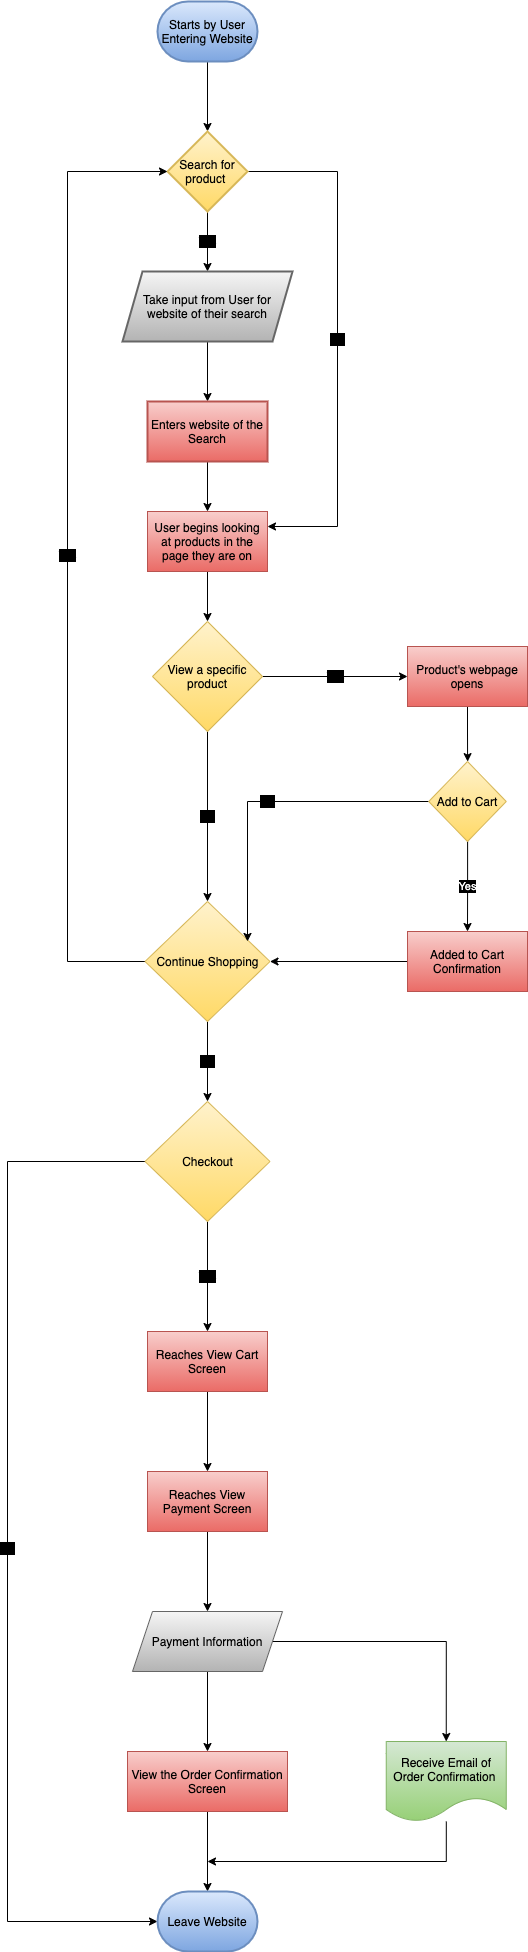

The diagram above was exported from draw.io. Its source (the exported page's mxGraphModel, read from the mxfile embedded in the PNG):
<mxGraphModel dx="1415" dy="468" grid="1" gridSize="10" guides="1" tooltips="1" connect="1" arrows="1" fold="1" page="1" pageScale="1" pageWidth="827" pageHeight="1169" math="0" shadow="1">
  <root>
    <mxCell id="0" />
    <mxCell id="1" parent="0" />
    <mxCell id="6" value="" style="edgeStyle=orthogonalEdgeStyle;rounded=0;orthogonalLoop=1;jettySize=auto;html=1;" parent="1" source="2" target="5" edge="1">
      <mxGeometry relative="1" as="geometry" />
    </mxCell>
    <mxCell id="2" value="&lt;font color=&quot;#000000&quot;&gt;Starts by User Entering Website&lt;/font&gt;" style="strokeWidth=2;html=1;shape=mxgraph.flowchart.terminator;whiteSpace=wrap;fillColor=#dae8fc;strokeColor=#6c8ebf;gradientColor=#7ea6e0;" parent="1" vertex="1">
      <mxGeometry x="20" y="40" width="100" height="60" as="geometry" />
    </mxCell>
    <mxCell id="8" value="&lt;span style=&quot;background-color: rgb(0 , 0 , 0)&quot;&gt;No&lt;/span&gt;" style="edgeStyle=orthogonalEdgeStyle;rounded=0;orthogonalLoop=1;jettySize=auto;html=1;entryX=1;entryY=0.25;entryDx=0;entryDy=0;" parent="1" source="5" target="19" edge="1">
      <mxGeometry relative="1" as="geometry">
        <mxPoint x="169.99999999999977" y="210" as="targetPoint" />
        <Array as="points">
          <mxPoint x="200" y="210" />
          <mxPoint x="200" y="565" />
        </Array>
      </mxGeometry>
    </mxCell>
    <mxCell id="10" value="&lt;span style=&quot;background-color: rgb(0 , 0 , 0)&quot;&gt;Yes&lt;/span&gt;" style="edgeStyle=orthogonalEdgeStyle;rounded=0;orthogonalLoop=1;jettySize=auto;html=1;" parent="1" source="5" target="9" edge="1">
      <mxGeometry relative="1" as="geometry" />
    </mxCell>
    <mxCell id="5" value="&lt;font color=&quot;#000000&quot;&gt;Search for product&amp;nbsp;&lt;/font&gt;" style="rhombus;whiteSpace=wrap;html=1;strokeColor=#d6b656;strokeWidth=2;fillColor=#fff2cc;gradientColor=#ffd966;" parent="1" vertex="1">
      <mxGeometry x="30" y="170" width="80" height="80" as="geometry" />
    </mxCell>
    <mxCell id="15" value="" style="edgeStyle=orthogonalEdgeStyle;rounded=0;orthogonalLoop=1;jettySize=auto;html=1;" parent="1" source="9" target="14" edge="1">
      <mxGeometry relative="1" as="geometry" />
    </mxCell>
    <mxCell id="9" value="&lt;font color=&quot;#000000&quot;&gt;Take input from User for website of their search&lt;/font&gt;" style="shape=parallelogram;perimeter=parallelogramPerimeter;whiteSpace=wrap;html=1;fixedSize=1;strokeWidth=2;gradientColor=#b3b3b3;fillColor=#f5f5f5;strokeColor=#666666;" parent="1" vertex="1">
      <mxGeometry x="-15" y="310" width="170" height="70" as="geometry" />
    </mxCell>
    <mxCell id="16" value="" style="edgeStyle=orthogonalEdgeStyle;rounded=0;orthogonalLoop=1;jettySize=auto;html=1;" parent="1" source="14" edge="1">
      <mxGeometry relative="1" as="geometry">
        <mxPoint x="70" y="550" as="targetPoint" />
      </mxGeometry>
    </mxCell>
    <mxCell id="14" value="&lt;font color=&quot;#000000&quot;&gt;Enters website of the Search&lt;/font&gt;" style="whiteSpace=wrap;html=1;strokeWidth=2;gradientColor=#ea6b66;fillColor=#f8cecc;strokeColor=#b85450;" parent="1" vertex="1">
      <mxGeometry x="10" y="440" width="120" height="60" as="geometry" />
    </mxCell>
    <mxCell id="21" value="" style="edgeStyle=orthogonalEdgeStyle;rounded=0;orthogonalLoop=1;jettySize=auto;html=1;" parent="1" source="19" target="20" edge="1">
      <mxGeometry relative="1" as="geometry" />
    </mxCell>
    <mxCell id="19" value="&lt;font color=&quot;#000000&quot;&gt;User begins looking at products in the page they are on&lt;/font&gt;" style="rounded=0;whiteSpace=wrap;html=1;gradientColor=#ea6b66;fillColor=#f8cecc;strokeColor=#b85450;" parent="1" vertex="1">
      <mxGeometry x="10" y="550" width="120" height="60" as="geometry" />
    </mxCell>
    <mxCell id="23" value="&lt;span style=&quot;background-color: rgb(0 , 0 , 0)&quot;&gt;No&lt;/span&gt;" style="edgeStyle=orthogonalEdgeStyle;rounded=0;orthogonalLoop=1;jettySize=auto;html=1;" parent="1" source="20" target="22" edge="1">
      <mxGeometry relative="1" as="geometry" />
    </mxCell>
    <mxCell id="25" value="&lt;span style=&quot;background-color: rgb(0 , 0 , 0)&quot;&gt;Yes&lt;/span&gt;" style="edgeStyle=orthogonalEdgeStyle;rounded=0;orthogonalLoop=1;jettySize=auto;html=1;" parent="1" source="20" edge="1">
      <mxGeometry relative="1" as="geometry">
        <mxPoint x="270" y="715" as="targetPoint" />
        <Array as="points">
          <mxPoint x="190" y="715" />
          <mxPoint x="190" y="715" />
        </Array>
      </mxGeometry>
    </mxCell>
    <mxCell id="20" value="&lt;font color=&quot;#000000&quot;&gt;View a specific product&lt;/font&gt;" style="rhombus;whiteSpace=wrap;html=1;rounded=0;gradientColor=#ffd966;fillColor=#fff2cc;strokeColor=#d6b656;" parent="1" vertex="1">
      <mxGeometry x="15" y="660" width="110" height="110" as="geometry" />
    </mxCell>
    <mxCell id="35" value="&lt;span style=&quot;background-color: rgb(0 , 0 , 0)&quot;&gt;Yes&lt;/span&gt;" style="edgeStyle=orthogonalEdgeStyle;rounded=0;orthogonalLoop=1;jettySize=auto;html=1;entryX=0;entryY=0.5;entryDx=0;entryDy=0;" parent="1" source="22" target="5" edge="1">
      <mxGeometry relative="1" as="geometry">
        <mxPoint x="-80" y="210" as="targetPoint" />
        <Array as="points">
          <mxPoint x="-70" y="1000" />
          <mxPoint x="-70" y="210" />
        </Array>
      </mxGeometry>
    </mxCell>
    <mxCell id="40" value="&lt;span style=&quot;background-color: rgb(0 , 0 , 0)&quot;&gt;No&lt;/span&gt;" style="edgeStyle=orthogonalEdgeStyle;rounded=0;orthogonalLoop=1;jettySize=auto;html=1;" parent="1" source="22" target="39" edge="1">
      <mxGeometry relative="1" as="geometry" />
    </mxCell>
    <mxCell id="22" value="&lt;font color=&quot;#000000&quot;&gt;Continue Shopping&lt;/font&gt;" style="rhombus;whiteSpace=wrap;html=1;rounded=0;gradientColor=#ffd966;fillColor=#fff2cc;strokeColor=#d6b656;" parent="1" vertex="1">
      <mxGeometry x="7.5" y="940" width="125" height="120" as="geometry" />
    </mxCell>
    <mxCell id="29" value="&lt;font color=&quot;#ffffff&quot; style=&quot;background-color: rgb(0 , 0 , 0)&quot;&gt;Yes&lt;/font&gt;" style="edgeStyle=orthogonalEdgeStyle;rounded=0;orthogonalLoop=1;jettySize=auto;html=1;" parent="1" source="24" target="28" edge="1">
      <mxGeometry relative="1" as="geometry" />
    </mxCell>
    <mxCell id="33" value="&lt;span style=&quot;background-color: rgb(0 , 0 , 0)&quot;&gt;No&lt;/span&gt;" style="edgeStyle=orthogonalEdgeStyle;rounded=0;orthogonalLoop=1;jettySize=auto;html=1;entryX=0.82;entryY=0.333;entryDx=0;entryDy=0;entryPerimeter=0;" parent="1" source="24" target="22" edge="1">
      <mxGeometry relative="1" as="geometry">
        <mxPoint x="232.5" y="840" as="targetPoint" />
      </mxGeometry>
    </mxCell>
    <mxCell id="24" value="&lt;font color=&quot;#000000&quot;&gt;Add to Cart&lt;/font&gt;" style="rhombus;whiteSpace=wrap;html=1;rounded=0;gradientColor=#ffd966;fillColor=#fff2cc;strokeColor=#d6b656;" parent="1" vertex="1">
      <mxGeometry x="291.25" y="800" width="77.5" height="80" as="geometry" />
    </mxCell>
    <mxCell id="27" value="" style="edgeStyle=orthogonalEdgeStyle;rounded=0;orthogonalLoop=1;jettySize=auto;html=1;" parent="1" source="26" target="24" edge="1">
      <mxGeometry relative="1" as="geometry" />
    </mxCell>
    <mxCell id="26" value="&lt;font color=&quot;#000000&quot;&gt;Product's webpage opens&lt;/font&gt;" style="rounded=0;whiteSpace=wrap;html=1;gradientColor=#ea6b66;fillColor=#f8cecc;strokeColor=#b85450;" parent="1" vertex="1">
      <mxGeometry x="270" y="685" width="120" height="60" as="geometry" />
    </mxCell>
    <mxCell id="31" value="" style="edgeStyle=orthogonalEdgeStyle;rounded=0;orthogonalLoop=1;jettySize=auto;html=1;entryX=1;entryY=0.5;entryDx=0;entryDy=0;" parent="1" source="28" target="22" edge="1">
      <mxGeometry relative="1" as="geometry">
        <mxPoint x="190" y="1000" as="targetPoint" />
      </mxGeometry>
    </mxCell>
    <mxCell id="28" value="&lt;font color=&quot;#000000&quot;&gt;Added to Cart Confirmation&lt;/font&gt;" style="whiteSpace=wrap;html=1;rounded=0;gradientColor=#ea6b66;fillColor=#f8cecc;strokeColor=#b85450;" parent="1" vertex="1">
      <mxGeometry x="270" y="970" width="120" height="60" as="geometry" />
    </mxCell>
    <mxCell id="44" value="&lt;span style=&quot;background-color: rgb(0 , 0 , 0)&quot;&gt;Yes&lt;/span&gt;" style="edgeStyle=orthogonalEdgeStyle;rounded=0;orthogonalLoop=1;jettySize=auto;html=1;" parent="1" source="39" target="43" edge="1">
      <mxGeometry relative="1" as="geometry" />
    </mxCell>
    <mxCell id="60" value="&lt;span style=&quot;background-color: rgb(0 , 0 , 0)&quot;&gt;No&lt;/span&gt;" style="edgeStyle=orthogonalEdgeStyle;rounded=0;orthogonalLoop=1;jettySize=auto;html=1;entryX=0;entryY=0.5;entryDx=0;entryDy=0;entryPerimeter=0;" parent="1" source="39" target="58" edge="1">
      <mxGeometry relative="1" as="geometry">
        <mxPoint x="-100" y="1950" as="targetPoint" />
        <Array as="points">
          <mxPoint x="-130" y="1200" />
          <mxPoint x="-130" y="1960" />
        </Array>
      </mxGeometry>
    </mxCell>
    <mxCell id="39" value="&lt;font color=&quot;#000000&quot;&gt;Checkout&lt;/font&gt;" style="rhombus;whiteSpace=wrap;html=1;rounded=0;gradientColor=#ffd966;fillColor=#fff2cc;strokeColor=#d6b656;" parent="1" vertex="1">
      <mxGeometry x="7.5" y="1140" width="125" height="120" as="geometry" />
    </mxCell>
    <mxCell id="46" value="" style="edgeStyle=orthogonalEdgeStyle;rounded=0;orthogonalLoop=1;jettySize=auto;html=1;" parent="1" source="43" target="45" edge="1">
      <mxGeometry relative="1" as="geometry" />
    </mxCell>
    <mxCell id="43" value="&lt;font color=&quot;#000000&quot;&gt;Reaches View Cart Screen&lt;/font&gt;" style="whiteSpace=wrap;html=1;rounded=0;gradientColor=#ea6b66;fillColor=#f8cecc;strokeColor=#b85450;" parent="1" vertex="1">
      <mxGeometry x="10" y="1370" width="120" height="60" as="geometry" />
    </mxCell>
    <mxCell id="48" value="" style="edgeStyle=orthogonalEdgeStyle;rounded=0;orthogonalLoop=1;jettySize=auto;html=1;" parent="1" source="45" target="47" edge="1">
      <mxGeometry relative="1" as="geometry" />
    </mxCell>
    <mxCell id="45" value="&lt;font color=&quot;#000000&quot;&gt;Reaches View Payment Screen&lt;/font&gt;" style="whiteSpace=wrap;html=1;rounded=0;gradientColor=#ea6b66;fillColor=#f8cecc;strokeColor=#b85450;" parent="1" vertex="1">
      <mxGeometry x="10" y="1510" width="120" height="60" as="geometry" />
    </mxCell>
    <mxCell id="50" value="" style="edgeStyle=orthogonalEdgeStyle;rounded=0;orthogonalLoop=1;jettySize=auto;html=1;" parent="1" source="47" target="49" edge="1">
      <mxGeometry relative="1" as="geometry" />
    </mxCell>
    <mxCell id="55" value="" style="edgeStyle=orthogonalEdgeStyle;rounded=0;orthogonalLoop=1;jettySize=auto;html=1;entryX=0.5;entryY=0;entryDx=0;entryDy=0;" parent="1" source="47" target="52" edge="1">
      <mxGeometry relative="1" as="geometry">
        <mxPoint x="240" y="1680" as="targetPoint" />
      </mxGeometry>
    </mxCell>
    <mxCell id="47" value="&lt;font color=&quot;#000000&quot;&gt;Payment Information&lt;/font&gt;" style="shape=parallelogram;perimeter=parallelogramPerimeter;whiteSpace=wrap;html=1;fixedSize=1;rounded=0;gradientColor=#b3b3b3;fillColor=#f5f5f5;strokeColor=#666666;" parent="1" vertex="1">
      <mxGeometry x="-5" y="1650" width="150" height="60" as="geometry" />
    </mxCell>
    <mxCell id="57" value="" style="edgeStyle=orthogonalEdgeStyle;rounded=0;orthogonalLoop=1;jettySize=auto;html=1;" parent="1" source="49" edge="1">
      <mxGeometry relative="1" as="geometry">
        <mxPoint x="70" y="1930" as="targetPoint" />
      </mxGeometry>
    </mxCell>
    <mxCell id="49" value="&lt;font color=&quot;#000000&quot;&gt;View the Order Confirmation Screen&lt;/font&gt;" style="whiteSpace=wrap;html=1;rounded=0;gradientColor=#ea6b66;fillColor=#f8cecc;strokeColor=#b85450;" parent="1" vertex="1">
      <mxGeometry x="-10" y="1790" width="160" height="60" as="geometry" />
    </mxCell>
    <mxCell id="62" value="" style="edgeStyle=orthogonalEdgeStyle;rounded=0;orthogonalLoop=1;jettySize=auto;html=1;" parent="1" source="52" edge="1">
      <mxGeometry relative="1" as="geometry">
        <mxPoint x="70" y="1900" as="targetPoint" />
        <Array as="points">
          <mxPoint x="309" y="1900" />
        </Array>
      </mxGeometry>
    </mxCell>
    <mxCell id="52" value="&lt;font color=&quot;#000000&quot;&gt;Receive Email of Order Confirmation&amp;nbsp;&lt;/font&gt;" style="shape=document;whiteSpace=wrap;html=1;boundedLbl=1;rounded=0;gradientColor=#97d077;fillColor=#d5e8d4;strokeColor=#82b366;" parent="1" vertex="1">
      <mxGeometry x="248.75" y="1780" width="120" height="80" as="geometry" />
    </mxCell>
    <mxCell id="58" value="&lt;font color=&quot;#000000&quot;&gt;Leave Website&lt;/font&gt;" style="strokeWidth=2;html=1;shape=mxgraph.flowchart.terminator;whiteSpace=wrap;gradientColor=#7ea6e0;fillColor=#dae8fc;strokeColor=#6c8ebf;" parent="1" vertex="1">
      <mxGeometry x="20" y="1930" width="100" height="60" as="geometry" />
    </mxCell>
  </root>
</mxGraphModel>